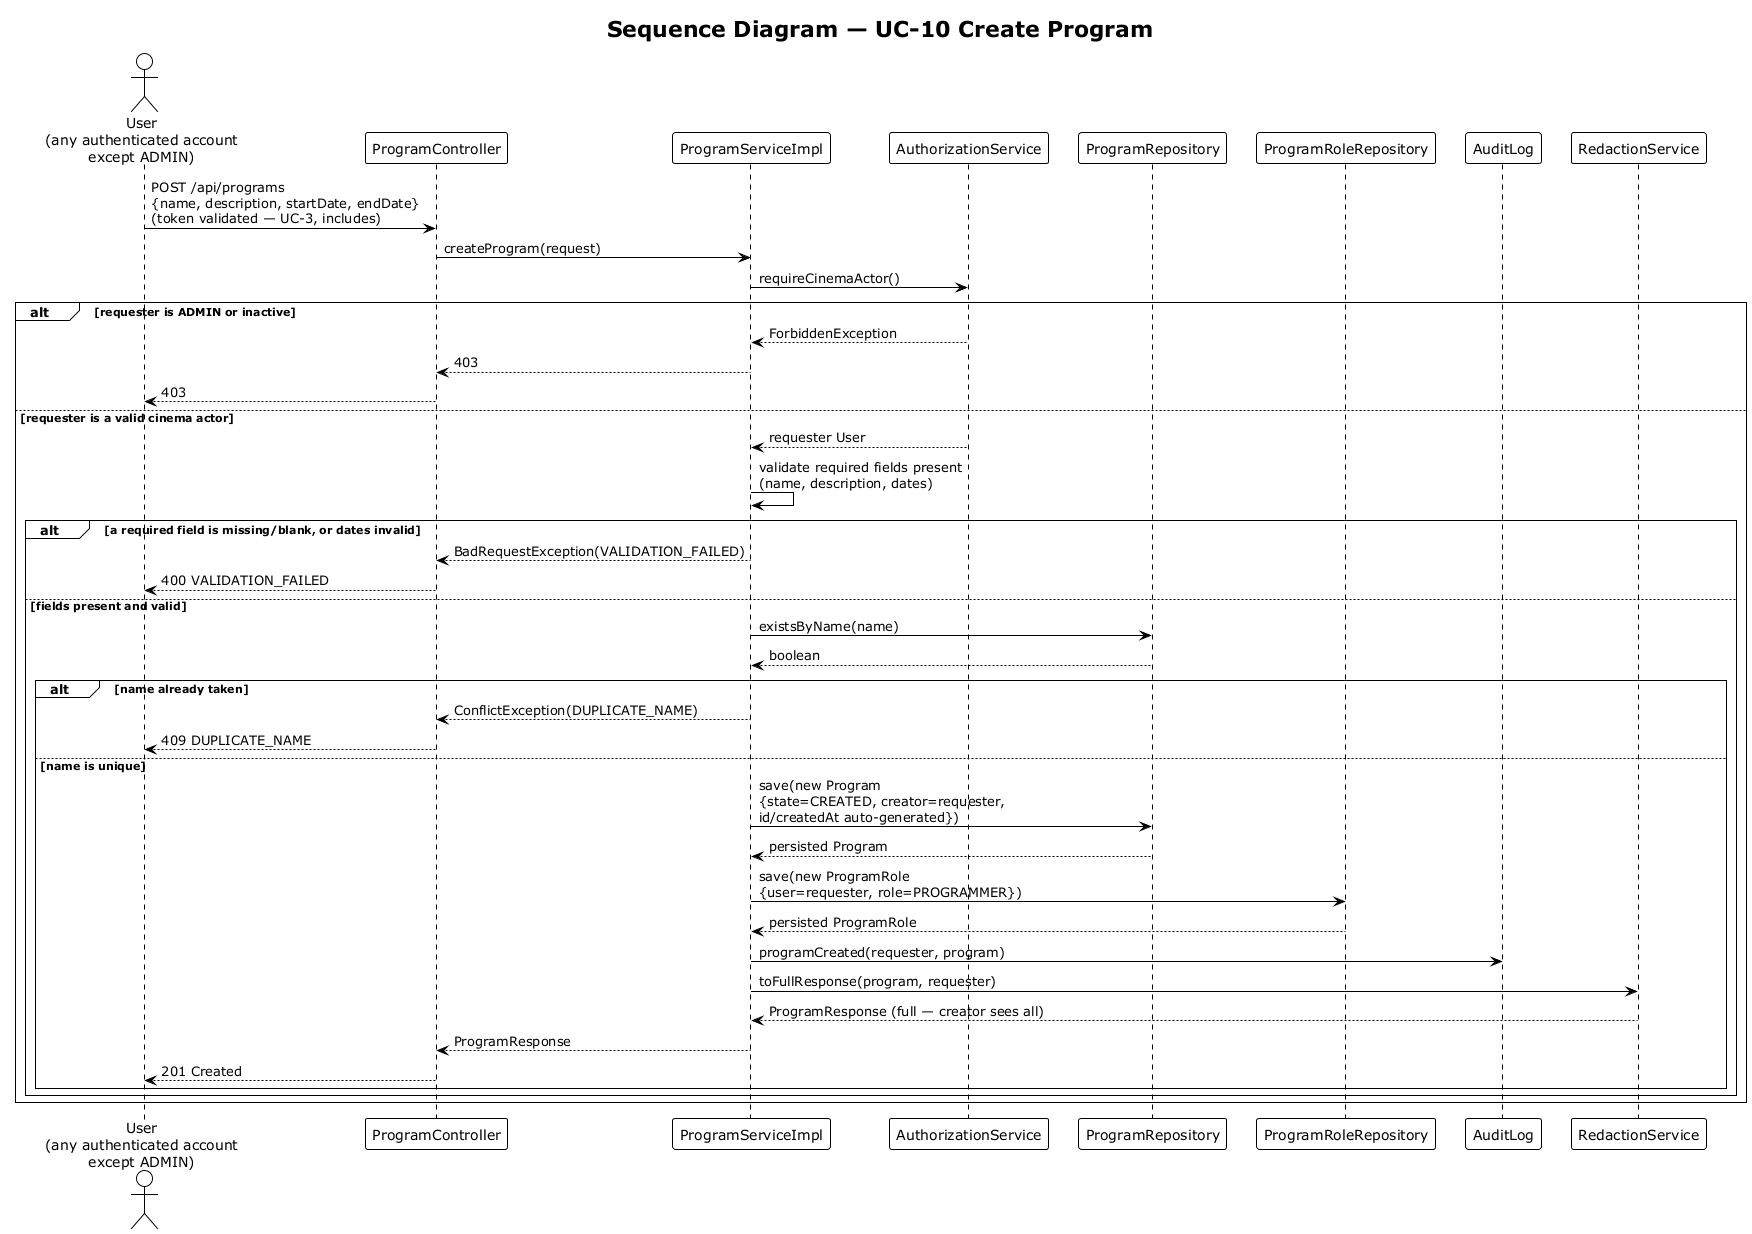

The diagram above was rendered by PlantUML. Its source (embedded in the PNG):
@startuml sequence-program-create
!theme plain
title Sequence Diagram — UC-10 Create Program

actor "User\n(any authenticated account\nexcept ADMIN)" as U
participant "ProgramController" as Ctrl
participant "ProgramServiceImpl" as Svc
participant "AuthorizationService" as AuthZ
participant "ProgramRepository" as ProgRepo
participant "ProgramRoleRepository" as RoleRepo
participant "AuditLog" as Audit
participant "RedactionService" as Redaction

U -> Ctrl : POST /api/programs\n{name, description, startDate, endDate}\n(token validated — UC-3, includes)
Ctrl -> Svc : createProgram(request)
Svc -> AuthZ : requireCinemaActor()
alt requester is ADMIN or inactive
  AuthZ --> Svc : ForbiddenException
  Svc --> Ctrl : 403
  Ctrl --> U : 403
else requester is a valid cinema actor
  AuthZ --> Svc : requester User
  Svc -> Svc : validate required fields present\n(name, description, dates)
  alt a required field is missing/blank, or dates invalid
    Svc --> Ctrl : BadRequestException(VALIDATION_FAILED)
    Ctrl --> U : 400 VALIDATION_FAILED
  else fields present and valid
    Svc -> ProgRepo : existsByName(name)
    ProgRepo --> Svc : boolean
    alt name already taken
      Svc --> Ctrl : ConflictException(DUPLICATE_NAME)
      Ctrl --> U : 409 DUPLICATE_NAME
    else name is unique
      Svc -> ProgRepo : save(new Program\n{state=CREATED, creator=requester,\nid/createdAt auto-generated})
      ProgRepo --> Svc : persisted Program
      Svc -> RoleRepo : save(new ProgramRole\n{user=requester, role=PROGRAMMER})
      RoleRepo --> Svc : persisted ProgramRole
      Svc -> Audit : programCreated(requester, program)
      Svc -> Redaction : toFullResponse(program, requester)
      Redaction --> Svc : ProgramResponse (full — creator sees all)
      Svc --> Ctrl : ProgramResponse
      Ctrl --> U : 201 Created
    end
  end
end

@enduml